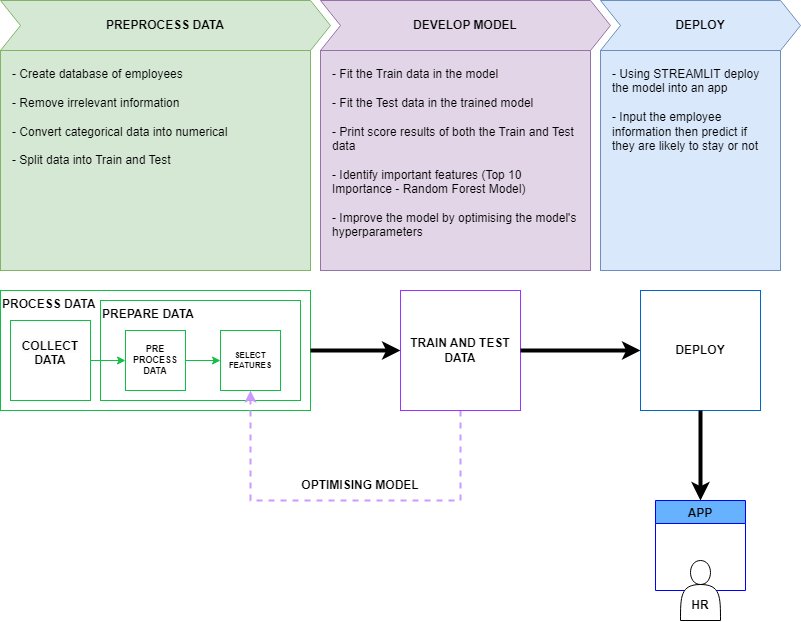

The diagram above was exported from draw.io. Its source (the exported page's mxGraphModel, read from the mxfile embedded in the PNG):
<mxGraphModel dx="1270" dy="643" grid="1" gridSize="10" guides="1" tooltips="1" connect="1" arrows="1" fold="1" page="1" pageScale="1" pageWidth="850" pageHeight="1100" math="0" shadow="0">
  <root>
    <mxCell id="0" />
    <mxCell id="1" parent="0" />
    <mxCell id="Hd_HGGtLF91bAS0GOa48-1" value="PREPROCESS DATA" style="shape=step;perimeter=stepPerimeter;whiteSpace=wrap;html=1;fixedSize=1;fillColor=#d5e8d4;strokeColor=#82b366;fontStyle=1" vertex="1" parent="1">
      <mxGeometry x="20" y="20" width="330" height="50" as="geometry" />
    </mxCell>
    <mxCell id="Hd_HGGtLF91bAS0GOa48-2" value="DEVELOP MODEL" style="shape=step;perimeter=stepPerimeter;whiteSpace=wrap;html=1;fixedSize=1;fillColor=#e1d5e7;strokeColor=#9673a6;fontStyle=1" vertex="1" parent="1">
      <mxGeometry x="340" y="20" width="290" height="50" as="geometry" />
    </mxCell>
    <mxCell id="Hd_HGGtLF91bAS0GOa48-3" value="DEPLOY" style="shape=step;perimeter=stepPerimeter;whiteSpace=wrap;html=1;fixedSize=1;fillColor=#dae8fc;strokeColor=#6c8ebf;fontStyle=1" vertex="1" parent="1">
      <mxGeometry x="620" y="20" width="200" height="50" as="geometry" />
    </mxCell>
    <mxCell id="Hd_HGGtLF91bAS0GOa48-5" value="PROCESS DATA" style="rounded=0;whiteSpace=wrap;html=1;align=left;verticalAlign=top;fontStyle=1;strokeColor=#12bf46;" vertex="1" parent="1">
      <mxGeometry x="20" y="310" width="310" height="120" as="geometry" />
    </mxCell>
    <mxCell id="Hd_HGGtLF91bAS0GOa48-6" value="&#10;&lt;span style=&quot;color: rgb(0, 0, 0); font-family: Helvetica; font-size: 12px; font-style: normal; font-variant-ligatures: normal; font-variant-caps: normal; letter-spacing: normal; orphans: 2; text-align: left; text-indent: 0px; text-transform: none; widows: 2; word-spacing: 0px; -webkit-text-stroke-width: 0px; background-color: rgb(251, 251, 251); text-decoration-thickness: initial; text-decoration-style: initial; text-decoration-color: initial; float: none; display: inline !important;&quot;&gt;COLLECT DATA&lt;/span&gt;&#10;&#10;" style="whiteSpace=wrap;html=1;aspect=fixed;fontStyle=1;strokeColor=#12bf46;" vertex="1" parent="1">
      <mxGeometry x="30" y="340" width="80" height="80" as="geometry" />
    </mxCell>
    <mxCell id="Hd_HGGtLF91bAS0GOa48-7" value="PREPARE DATA" style="rounded=0;whiteSpace=wrap;html=1;align=left;verticalAlign=top;fontStyle=1;strokeColor=#12bf46;" vertex="1" parent="1">
      <mxGeometry x="120" y="320" width="200" height="100" as="geometry" />
    </mxCell>
    <mxCell id="Hd_HGGtLF91bAS0GOa48-9" value="PRE&lt;br style=&quot;font-size: 9px;&quot;&gt;PROCESS &lt;br style=&quot;font-size: 9px;&quot;&gt;DATA" style="whiteSpace=wrap;html=1;aspect=fixed;fontSize=9;fontStyle=1;strokeColor=#12bf46;" vertex="1" parent="1">
      <mxGeometry x="145" y="350" width="60" height="60" as="geometry" />
    </mxCell>
    <mxCell id="Hd_HGGtLF91bAS0GOa48-10" value="SELECT FEATURES" style="whiteSpace=wrap;html=1;aspect=fixed;fontSize=8;fontStyle=1;strokeColor=#12bf46;" vertex="1" parent="1">
      <mxGeometry x="240" y="350" width="60" height="60" as="geometry" />
    </mxCell>
    <mxCell id="Hd_HGGtLF91bAS0GOa48-14" style="edgeStyle=orthogonalEdgeStyle;rounded=0;orthogonalLoop=1;jettySize=auto;html=1;exitX=0.5;exitY=1;exitDx=0;exitDy=0;entryX=0.5;entryY=1;entryDx=0;entryDy=0;dashed=1;strokeWidth=2;strokeColor=#CC99FF;" edge="1" parent="1" source="Hd_HGGtLF91bAS0GOa48-11" target="Hd_HGGtLF91bAS0GOa48-10">
      <mxGeometry relative="1" as="geometry">
        <Array as="points">
          <mxPoint x="480" y="520" />
          <mxPoint x="270" y="520" />
        </Array>
      </mxGeometry>
    </mxCell>
    <mxCell id="Hd_HGGtLF91bAS0GOa48-11" value="TRAIN AND TEST DATA" style="whiteSpace=wrap;html=1;aspect=fixed;fontStyle=1;strokeColor=#9933FF;" vertex="1" parent="1">
      <mxGeometry x="420" y="310" width="120" height="120" as="geometry" />
    </mxCell>
    <mxCell id="Hd_HGGtLF91bAS0GOa48-12" value="DEPLOY" style="whiteSpace=wrap;html=1;aspect=fixed;fontStyle=1;strokeColor=#0066CC;" vertex="1" parent="1">
      <mxGeometry x="660" y="310" width="120" height="120" as="geometry" />
    </mxCell>
    <mxCell id="Hd_HGGtLF91bAS0GOa48-23" value="APP" style="swimlane;startSize=23;strokeColor=#0000FF;fillColor=#66B2FF;" vertex="1" parent="1">
      <mxGeometry x="675" y="520" width="90" height="90" as="geometry" />
    </mxCell>
    <mxCell id="Hd_HGGtLF91bAS0GOa48-24" value="&lt;br&gt;&lt;br&gt;HR" style="shape=actor;whiteSpace=wrap;html=1;fontStyle=1" vertex="1" parent="1">
      <mxGeometry x="700" y="580" width="40" height="60" as="geometry" />
    </mxCell>
    <mxCell id="Hd_HGGtLF91bAS0GOa48-25" value="" style="endArrow=classic;html=1;rounded=0;exitX=1;exitY=0.5;exitDx=0;exitDy=0;entryX=0;entryY=0.5;entryDx=0;entryDy=0;strokeColor=#12bf46;" edge="1" parent="1" source="Hd_HGGtLF91bAS0GOa48-6" target="Hd_HGGtLF91bAS0GOa48-9">
      <mxGeometry width="50" height="50" relative="1" as="geometry">
        <mxPoint x="690" y="270" as="sourcePoint" />
        <mxPoint x="740" y="220" as="targetPoint" />
      </mxGeometry>
    </mxCell>
    <mxCell id="Hd_HGGtLF91bAS0GOa48-30" value="" style="endArrow=classic;html=1;rounded=0;exitX=1;exitY=0.5;exitDx=0;exitDy=0;entryX=0;entryY=0.5;entryDx=0;entryDy=0;strokeColor=#12bf46;" edge="1" parent="1" source="Hd_HGGtLF91bAS0GOa48-9" target="Hd_HGGtLF91bAS0GOa48-10">
      <mxGeometry width="50" height="50" relative="1" as="geometry">
        <mxPoint x="120" y="390" as="sourcePoint" />
        <mxPoint x="155" y="390" as="targetPoint" />
      </mxGeometry>
    </mxCell>
    <mxCell id="Hd_HGGtLF91bAS0GOa48-31" value="" style="endArrow=classic;html=1;rounded=0;exitX=1;exitY=0.5;exitDx=0;exitDy=0;entryX=0;entryY=0.5;entryDx=0;entryDy=0;strokeWidth=4;" edge="1" parent="1" source="Hd_HGGtLF91bAS0GOa48-5" target="Hd_HGGtLF91bAS0GOa48-11">
      <mxGeometry width="50" height="50" relative="1" as="geometry">
        <mxPoint x="130" y="400" as="sourcePoint" />
        <mxPoint x="165" y="400" as="targetPoint" />
      </mxGeometry>
    </mxCell>
    <mxCell id="Hd_HGGtLF91bAS0GOa48-32" value="" style="endArrow=classic;html=1;rounded=0;exitX=1;exitY=0.5;exitDx=0;exitDy=0;entryX=0;entryY=0.5;entryDx=0;entryDy=0;strokeWidth=4;" edge="1" parent="1" source="Hd_HGGtLF91bAS0GOa48-11" target="Hd_HGGtLF91bAS0GOa48-12">
      <mxGeometry width="50" height="50" relative="1" as="geometry">
        <mxPoint x="140" y="410" as="sourcePoint" />
        <mxPoint x="175" y="410" as="targetPoint" />
      </mxGeometry>
    </mxCell>
    <mxCell id="Hd_HGGtLF91bAS0GOa48-33" value="" style="endArrow=classic;html=1;rounded=0;exitX=0.5;exitY=1;exitDx=0;exitDy=0;entryX=0.5;entryY=0;entryDx=0;entryDy=0;strokeWidth=4;" edge="1" parent="1" source="Hd_HGGtLF91bAS0GOa48-12" target="Hd_HGGtLF91bAS0GOa48-23">
      <mxGeometry width="50" height="50" relative="1" as="geometry">
        <mxPoint x="550" y="380" as="sourcePoint" />
        <mxPoint x="670" y="380" as="targetPoint" />
      </mxGeometry>
    </mxCell>
    <mxCell id="Hd_HGGtLF91bAS0GOa48-34" value="OPTIMISING MODEL" style="text;html=1;strokeColor=none;fillColor=none;align=center;verticalAlign=middle;whiteSpace=wrap;rounded=0;fontStyle=1" vertex="1" parent="1">
      <mxGeometry x="310" y="490" width="140" height="30" as="geometry" />
    </mxCell>
    <mxCell id="Hd_HGGtLF91bAS0GOa48-35" value="" style="rounded=0;whiteSpace=wrap;html=1;fillColor=#d5e8d4;strokeColor=#82b366;" vertex="1" parent="1">
      <mxGeometry x="20" y="70" width="310" height="220" as="geometry" />
    </mxCell>
    <mxCell id="Hd_HGGtLF91bAS0GOa48-36" value="" style="rounded=0;whiteSpace=wrap;html=1;fillColor=#e1d5e7;strokeColor=#9673a6;" vertex="1" parent="1">
      <mxGeometry x="340" y="70" width="270" height="220" as="geometry" />
    </mxCell>
    <mxCell id="Hd_HGGtLF91bAS0GOa48-37" value="" style="rounded=0;whiteSpace=wrap;html=1;fillColor=#dae8fc;strokeColor=#6c8ebf;" vertex="1" parent="1">
      <mxGeometry x="620" y="70" width="180" height="220" as="geometry" />
    </mxCell>
    <mxCell id="Hd_HGGtLF91bAS0GOa48-38" value="- Create database of employees&amp;nbsp;&lt;br&gt;&lt;br&gt;- Remove irrelevant information&lt;br&gt;&lt;br&gt;- Convert categorical data into numerical&lt;br&gt;&lt;br&gt;- Split data into Train and Test" style="text;html=1;strokeColor=none;fillColor=none;align=left;verticalAlign=top;whiteSpace=wrap;rounded=0;" vertex="1" parent="1">
      <mxGeometry x="30" y="80" width="290" height="200" as="geometry" />
    </mxCell>
    <mxCell id="Hd_HGGtLF91bAS0GOa48-39" value="- Fit the Train data in the model&lt;br&gt;&lt;br&gt;- Fit the Test data in the trained model&lt;br&gt;&lt;br&gt;- Print score results of both the Train and Test data&lt;br&gt;&lt;br&gt;- Identify important features (Top 10 Importance - Random Forest Model)&lt;br&gt;&lt;br&gt;- Improve the model by optimising the model's hyperparameters&lt;br&gt;&lt;br&gt;" style="text;html=1;strokeColor=none;fillColor=none;align=left;verticalAlign=top;whiteSpace=wrap;rounded=0;" vertex="1" parent="1">
      <mxGeometry x="350" y="80" width="250" height="200" as="geometry" />
    </mxCell>
    <mxCell id="Hd_HGGtLF91bAS0GOa48-40" value="- Using STREAMLIT deploy the model into an app&lt;br&gt;&lt;br&gt;- Input the employee information then predict if they are likely to stay or not" style="text;html=1;strokeColor=none;fillColor=none;align=left;verticalAlign=top;whiteSpace=wrap;rounded=0;" vertex="1" parent="1">
      <mxGeometry x="630" y="80" width="160" height="200" as="geometry" />
    </mxCell>
  </root>
</mxGraphModel>